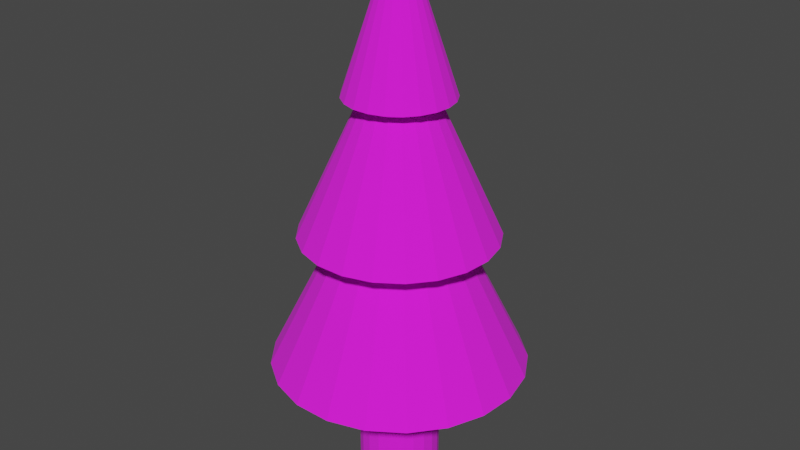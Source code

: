# Source: Candy_Trees.blend  (saved by Blender 3.2.14; exported with 4.5.12 LTS)
import bpy
from mathutils import Matrix  # noqa: F401  (used for matrix-valued properties, if any)

bpy.ops.wm.read_factory_settings(use_empty=True)
scene = bpy.context.scene
scene.name = 'Scene'

# ---- images (referenced by path relative to the original .blend; pixels are not part of the script)
import os
ASSET_DIR = os.environ.get("B2B_ASSET_DIR", "")  # directory of the original .blend (textures are referenced by path, not embedded)
HERE = os.path.dirname(os.path.abspath(__file__))  # packed textures are extracted next to this script under _unpacked/

def load_image(name, relpath, width, height, colorspace="sRGB"):
    """Load a texture the original file referenced (path relative to the .blend, or extracted next to this script)."""
    p = next((c for c in (os.path.join(HERE, relpath), os.path.join(ASSET_DIR, relpath)) if relpath and os.path.exists(c)), "")
    if p:
        img = bpy.data.images.load(p, check_existing=True)
        img.name = name
    else:  # same state as the original file: an image datablock whose file is absent (Cycles renders it pink)
        img = bpy.data.images.new(name, width, height)
        img.source = "FILE"
        img.filepath = "//" + (relpath or name)
    img.colorspace_settings.name = colorspace
    return img
img_tree_texture = load_image('Tree texture', 'Tree texture.png', 1024, 1024, 'sRGB')

# ---- materials (node trees are filled in below, after node groups)
mat_material_005 = bpy.data.materials.new('Material.005')
mat_material_005.use_transparent_shadow = False
mat_material_001 = bpy.data.materials.new('Material.001')
mat_material_001.use_transparent_shadow = False
mat_material_001.preview_render_type = 'FLAT'

# ---- material node trees
mat_material_005.use_nodes = True; mat_material_005.node_tree.nodes.clear()
_N = mat_material_005.node_tree.nodes; _L = mat_material_005.node_tree.links
n0 = _N.new('ShaderNodeBsdfPrincipled'); n0.name = 'Principled BSDF'; n0.location = (10, 300)
n0.distribution = 'GGX'
n0.subsurface_method = 'RANDOM_WALK_SKIN'
n0.inputs[2].default_value = 1.0
n0.inputs[3].default_value = 1.45
n0.inputs[13].default_value = 0.8
n0.inputs[27].default_value = (0.0, 0.0, 0.0, 1.0)
n0.inputs[28].default_value = 1.0
n1 = _N.new('ShaderNodeOutputMaterial'); n1.name = 'Material Output'; n1.location = (300, 300)
n2 = _N.new('ShaderNodeTexImage'); n2.name = 'Image Texture'; n2.location = (-441, 263)
n2.image = img_tree_texture
_L.new(n0.outputs[0], n1.inputs[0])
_L.new(n2.outputs[0], n0.inputs[0])
n1.is_active_output = True
mat_material_001.use_nodes = True; mat_material_001.node_tree.nodes.clear()
_N = mat_material_001.node_tree.nodes; _L = mat_material_001.node_tree.links
n0 = _N.new('ShaderNodeBsdfPrincipled'); n0.name = 'Principled BSDF'; n0.location = (10, 300)
n0.distribution = 'GGX'
n0.subsurface_method = 'RANDOM_WALK_SKIN'
n0.inputs[0].default_value = (0.06543, 0.004148, 0.0, 1.0)
n0.inputs[2].default_value = 1.0
n0.inputs[3].default_value = 1.45
n0.inputs[13].default_value = 0.0
n0.inputs[27].default_value = (0.0, 0.0, 0.0, 1.0)
n0.inputs[28].default_value = 1.0
n1 = _N.new('ShaderNodeOutputMaterial'); n1.name = 'Material Output'; n1.location = (300, 300)
_L.new(n0.outputs[0], n1.inputs[0])
n1.is_active_output = True

# ---- world
world_world = bpy.data.worlds.new('World'); scene.world = world_world
world_world.use_nodes = True; world_world.node_tree.nodes.clear()
_N = world_world.node_tree.nodes; _L = world_world.node_tree.links
n0 = _N.new('ShaderNodeOutputWorld'); n0.name = 'World Output'; n0.location = (300, 300)
n1 = _N.new('ShaderNodeBackground'); n1.name = 'Background'; n1.location = (10, 300)
n1.inputs[0].default_value = (0.05088, 0.05088, 0.05088, 1.0)
_L.new(n1.outputs[0], n0.inputs[0])
n0.is_active_output = True
world_world.color = (0.05088, 0.05088, 0.05088)
world_world.use_sun_shadow = False
world_world.sun_shadow_jitter_overblur = 0.0

# ---- meshes
me_cylinder = bpy.data.meshes.new('Cylinder')
me_cylinder.from_pydata([(-4.145e-09, 0.5132, -0.9468), (-1.533e-08, 0.09957, 1.0), (0.1513, 0.4904, -0.9468), (0.02935, 0.09514, 1.0), (0.2891, 0.424, -0.9468), (0.05609, 0.08227, 1.0), (0.4012, 0.32, -0.9468), (0.07784, 0.06208, 1.0), (0.4777, 0.1875, -0.9468), (0.09268, 0.03638, 1.0), (0.5117, 0.03835, -0.9468), (0.09929, 0.007441, 1.0), (0.5003, -0.1142, -0.9468), (0.09707, -0.02216, 1.0), (0.4444, -0.2566, -0.9468), (0.08623, -0.04978, 1.0), (0.349, -0.3762, -0.9468), (0.06772, -0.07299, 1.0), (0.2227, -0.4623, -0.9468), (0.0432, -0.08971, 1.0), (0.07648, -0.5074, -0.9468), (0.01484, -0.09845, 1.0), (-0.07648, -0.5074, -0.9468), (-0.01484, -0.09845, 1.0), (-0.2227, -0.4623, -0.9468), (-0.0432, -0.08971, 1.0), (-0.349, -0.3762, -0.9468), (-0.06772, -0.07299, 1.0), (-0.4444, -0.2566, -0.9468), (-0.08623, -0.04978, 1.0), (-0.5003, -0.1142, -0.9468), (-0.09707, -0.02216, 1.0), (-0.5117, 0.03835, -0.9468), (-0.09929, 0.007441, 1.0), (-0.4777, 0.1875, -0.9468), (-0.09268, 0.03638, 1.0), (-0.4012, 0.32, -0.9468), (-0.07784, 0.06208, 1.0), (-0.2891, 0.424, -0.9468), (-0.05609, 0.08227, 1.0), (-0.1513, 0.4904, -0.9468), (-0.02935, 0.09514, 1.0), (3.495e-09, 1.234, 4.183e-08), (0.3637, 1.179, 4.183e-08), (0.6951, 1.02, 4.183e-08), (0.9647, 0.7694, 4.183e-08), (1.149, 0.4508, 4.183e-08), (1.231, 0.09221, 4.183e-08), (1.203, -0.2746, 4.183e-08), (1.069, -0.617, 4.183e-08), (0.8393, -0.9046, 4.183e-08), (0.5354, -1.112, 4.183e-08), (0.1839, -1.22, 4.183e-08), (-0.1839, -1.22, 4.183e-08), (-0.5354, -1.112, 4.183e-08), (-0.8393, -0.9046, 4.183e-08), (-1.069, -0.617, 4.183e-08), (-1.203, -0.2746, 4.183e-08), (-1.231, 0.09221, 4.183e-08), (-1.149, 0.4508, 4.183e-08), (-0.9647, 0.7694, 4.183e-08), (-0.6951, 1.02, 4.183e-08), (-0.3637, 1.179, 4.183e-08), (-5.673e-09, 0.6735, 0.5), (0.1985, 0.6436, 0.5), (0.3794, 0.5565, 0.5), (0.5266, 0.4199, 0.5), (0.627, 0.2461, 0.5), (0.6716, 0.05033, 0.5), (0.6566, -0.1499, 0.5), (0.5833, -0.3368, 0.5), (0.4581, -0.4937, 0.5), (0.2922, -0.6068, 0.5), (0.1004, -0.666, 0.5), (-0.1004, -0.666, 0.5), (-0.2922, -0.6068, 0.5), (-0.4581, -0.4937, 0.5), (-0.5833, -0.3368, 0.5), (-0.6566, -0.1499, 0.5), (-0.6716, 0.05033, 0.5), (-0.627, 0.2461, 0.5), (-0.5266, 0.4199, 0.5), (-0.3794, 0.5565, 0.5), (-0.1985, 0.6436, 0.5), (0.4761, 1.543, -0.5), (0.9098, 1.334, -0.5), (1.263, 1.007, -0.5), (1.503, 0.5901, -0.5), (1.611, 0.1207, -0.5), (1.575, -0.3594, -0.5), (1.399, -0.8075, -0.5), (1.099, -1.184, -0.5), (0.7008, -1.455, -0.5), (0.2407, -1.597, -0.5), (-0.2407, -1.597, -0.5), (-0.7008, -1.455, -0.5), (-1.099, -1.184, -0.5), (-1.399, -0.8075, -0.5), (-1.575, -0.3594, -0.5), (-1.611, 0.1207, -0.5), (-1.503, 0.5901, -0.5), (-1.263, 1.007, -0.5), (-0.9098, 1.334, -0.5), (-0.4761, 1.543, -0.5), (1.043e-08, 1.615, -0.5), (0.1513, 0.4904, -0.596), (0.2891, 0.424, -0.596), (0.4012, 0.32, -0.596), (0.4777, 0.1875, -0.596), (0.5117, 0.03835, -0.596), (0.5003, -0.1142, -0.596), (0.4444, -0.2566, -0.596), (0.349, -0.3762, -0.596), (0.2227, -0.4623, -0.596), (0.07648, -0.5074, -0.596), (-0.07648, -0.5074, -0.596), (-0.2227, -0.4623, -0.596), (-0.349, -0.3762, -0.596), (-0.4444, -0.2566, -0.596), (-0.5003, -0.1142, -0.596), (-0.5117, 0.03835, -0.596), (-0.4777, 0.1875, -0.596), (-0.4012, 0.32, -0.596), (-0.2891, 0.424, -0.596), (-0.1513, 0.4904, -0.596), (-4.145e-09, 0.5132, -0.596), (0.1413, 0.4581, 0.4751), (0.2701, 0.3961, 0.4751), (0.3748, 0.2989, 0.4751), (0.4463, 0.1751, 0.4751), (0.4781, 0.03583, 0.4751), (0.4674, -0.1067, 0.4751), (0.4152, -0.2397, 0.4751), (0.3261, -0.3514, 0.4751), (0.208, -0.4319, 0.4751), (0.07145, -0.4741, 0.4751), (-0.07145, -0.4741, 0.4751), (-0.208, -0.4319, 0.4751), (-0.3261, -0.3514, 0.4751), (-0.4152, -0.2397, 0.4751), (-0.4674, -0.1067, 0.4751), (-0.4781, 0.03583, 0.4751), (-0.4463, 0.1751, 0.4751), (-0.3748, 0.2989, 0.4751), (-0.2701, 0.3961, 0.4751), (-0.1413, 0.4581, 0.4751), (-8.866e-09, 0.4794, 0.4751), (2.91e-09, 0.8194, -0.03561), (0.2415, 0.783, -0.03561), (0.4616, 0.677, -0.03561), (0.6407, 0.5109, -0.03561), (0.7628, 0.2994, -0.03561), (0.8171, 0.06124, -0.03561), (0.7989, -0.1823, -0.03561), (0.7097, -0.4097, -0.03561), (0.5574, -0.6007, -0.03561), (0.3555, -0.7383, -0.03561), (0.1221, -0.8103, -0.03561), (-0.1221, -0.8103, -0.03561), (-0.3555, -0.7383, -0.03561), (-0.5574, -0.6007, -0.03561), (-0.7097, -0.4097, -0.03561), (-0.7989, -0.1823, -0.03561), (-0.8171, 0.06124, -0.03561), (-0.7628, 0.2994, -0.03561), (-0.6407, 0.5109, -0.03561), (-0.4616, 0.677, -0.03561), (-0.2415, 0.783, -0.03561), (0.0, 1.0, -0.5296), (0.2948, 0.9556, -0.5296), (0.5633, 0.8262, -0.5296), (0.7818, 0.6235, -0.5296), (0.9309, 0.3653, -0.5296), (0.9972, 0.07473, -0.5296), (0.9749, -0.2225, -0.5296), (0.866, -0.5, -0.5296), (0.6802, -0.7331, -0.5296), (0.4339, -0.901, -0.5296), (0.149, -0.9888, -0.5296), (-0.149, -0.9888, -0.5296), (-0.4339, -0.901, -0.5296), (-0.6802, -0.7331, -0.5296), (-0.866, -0.5, -0.5296), (-0.9749, -0.2225, -0.5296), (-0.9972, 0.07473, -0.5296), (-0.9309, 0.3653, -0.5296), (-0.7818, 0.6235, -0.5296), (-0.5633, 0.8262, -0.5296), (-0.2948, 0.9556, -0.5296), (-0.349, -0.3762, -0.9468), (-0.06772, -0.07299, 1.0), (-0.8393, -0.9046, 4.183e-08), (-5.673e-09, 0.6735, 0.5), (0.1985, 0.6436, 0.5), (0.3794, 0.5565, 0.5), (0.5266, 0.4199, 0.5), (0.627, 0.2461, 0.5), (0.6716, 0.05033, 0.5), (0.6566, -0.1499, 0.5), (0.5833, -0.3368, 0.5), (0.4581, -0.4937, 0.5), (0.2922, -0.6068, 0.5), (0.1004, -0.666, 0.5), (-0.1004, -0.666, 0.5), (-0.2922, -0.6068, 0.5), (-0.4581, -0.4937, 0.5), (-0.5833, -0.3368, 0.5), (-0.6566, -0.1499, 0.5), (-0.6716, 0.05033, 0.5), (-0.627, 0.2461, 0.5), (-0.5266, 0.4199, 0.5), (-0.3794, 0.5565, 0.5), (-0.1985, 0.6436, 0.5), (-1.099, -1.184, -0.5), (-0.349, -0.3762, -0.596), (-0.3261, -0.3514, 0.4751), (-0.5574, -0.6007, -0.03561), (-0.6802, -0.7331, -0.5296)], [], [(63, 1, 3, 64), (64, 3, 5, 65), (65, 5, 7, 66), (66, 7, 9, 67), (67, 9, 11, 68), (68, 11, 13, 69), (69, 13, 15, 70), (70, 15, 17, 71), (71, 17, 19, 72), (72, 19, 21, 73), (73, 21, 23, 74), (74, 23, 25, 75), (75, 25, 27, 76), (76, 27, 29, 77), (77, 29, 31, 78), (78, 31, 33, 79), (79, 33, 35, 80), (80, 35, 37, 81), (81, 37, 39, 82), (3, 1, 41, 39, 37, 35, 33, 31, 29, 27, 25, 23, 21, 19, 17, 15, 13, 11, 9, 7, 5), (82, 39, 41, 83), (83, 41, 1, 63), (0, 2, 4, 6, 8, 10, 12, 14, 16, 18, 20, 22, 24, 26, 28, 30, 32, 34, 36, 38, 40), (167, 62, 42, 147), (166, 61, 62, 167), (165, 60, 61, 166), (164, 59, 60, 165), (163, 58, 59, 164), (162, 57, 58, 163), (161, 56, 57, 162), (160, 55, 56, 161), (159, 54, 55, 160), (158, 53, 54, 159), (157, 52, 53, 158), (156, 51, 52, 157), (155, 50, 51, 156), (154, 49, 50, 155), (153, 48, 49, 154), (152, 47, 48, 153), (151, 46, 47, 152), (150, 45, 46, 151), (149, 44, 45, 150), (148, 43, 44, 149), (147, 42, 43, 148), (145, 83, 63, 146), (144, 82, 83, 145), (143, 81, 82, 144), (142, 80, 81, 143), (141, 79, 80, 142), (140, 78, 79, 141), (139, 77, 78, 140), (138, 76, 77, 139), (137, 75, 76, 138), (136, 74, 75, 137), (135, 73, 74, 136), (134, 72, 73, 135), (133, 71, 72, 134), (132, 70, 71, 133), (131, 69, 70, 132), (130, 68, 69, 131), (129, 67, 68, 130), (128, 66, 67, 129), (127, 65, 66, 128), (126, 64, 65, 127), (146, 63, 64, 126), (168, 104, 84, 169), (169, 84, 85, 170), (170, 85, 86, 171), (171, 86, 87, 172), (172, 87, 88, 173), (173, 88, 89, 174), (174, 89, 90, 175), (175, 90, 91, 176), (176, 91, 92, 177), (177, 92, 93, 178), (178, 93, 94, 179), (179, 94, 95, 180), (180, 95, 96, 181), (181, 96, 97, 182), (182, 97, 98, 183), (183, 98, 99, 184), (184, 99, 100, 185), (185, 100, 101, 186), (186, 101, 102, 187), (187, 102, 103, 188), (188, 103, 104, 168), (40, 124, 125, 0), (38, 123, 124, 40), (36, 122, 123, 38), (34, 121, 122, 36), (32, 120, 121, 34), (30, 119, 120, 32), (28, 118, 119, 30), (26, 117, 118, 28), (24, 116, 117, 26), (22, 115, 116, 24), (20, 114, 115, 22), (18, 113, 114, 20), (16, 112, 113, 18), (14, 111, 112, 16), (12, 110, 111, 14), (10, 109, 110, 12), (8, 108, 109, 10), (6, 107, 108, 8), (4, 106, 107, 6), (2, 105, 106, 4), (0, 125, 105, 2), (42, 146, 126, 43), (43, 126, 127, 44), (44, 127, 128, 45), (45, 128, 129, 46), (46, 129, 130, 47), (47, 130, 131, 48), (48, 131, 132, 49), (49, 132, 133, 50), (50, 133, 134, 51), (51, 134, 135, 52), (52, 135, 136, 53), (53, 136, 137, 54), (54, 137, 138, 55), (55, 138, 139, 56), (56, 139, 140, 57), (57, 140, 141, 58), (58, 141, 142, 59), (59, 142, 143, 60), (60, 143, 144, 61), (61, 144, 145, 62), (62, 145, 146, 42), (104, 147, 148, 84), (84, 148, 149, 85), (85, 149, 150, 86), (86, 150, 151, 87), (87, 151, 152, 88), (88, 152, 153, 89), (89, 153, 154, 90), (90, 154, 155, 91), (91, 155, 156, 92), (92, 156, 157, 93), (93, 157, 158, 94), (94, 158, 159, 95), (95, 159, 160, 96), (96, 160, 161, 97), (97, 161, 162, 98), (98, 162, 163, 99), (99, 163, 164, 100), (100, 164, 165, 101), (101, 165, 166, 102), (102, 166, 167, 103), (103, 167, 147, 104), (124, 188, 168, 125), (123, 187, 188, 124), (122, 186, 187, 123), (121, 185, 186, 122), (120, 184, 185, 121), (119, 183, 184, 120), (118, 182, 183, 119), (117, 181, 182, 118), (116, 180, 181, 117), (115, 179, 180, 116), (114, 178, 179, 115), (113, 177, 178, 114), (112, 176, 177, 113), (111, 175, 176, 112), (110, 174, 175, 111), (109, 173, 174, 110), (108, 172, 173, 109), (107, 171, 172, 108), (106, 170, 171, 107), (105, 169, 170, 106), (125, 168, 169, 105), (66, 65, 194, 195), (79, 78, 207, 208), (27, 76, 205, 190), (65, 64, 193, 194), (78, 77, 206, 207), (160, 96, 213, 216), (64, 63, 192, 193), (26, 117, 214, 189), (77, 76, 205, 206), (117, 181, 217, 214), (76, 75, 204, 205), (75, 74, 203, 204), (138, 76, 205, 215), (74, 73, 202, 203), (73, 72, 201, 202), (72, 71, 200, 201), (160, 55, 191, 216), (71, 70, 199, 200), (63, 83, 212, 192), (70, 69, 198, 199), (96, 181, 217, 213), (83, 82, 211, 212), (69, 68, 197, 198), (82, 81, 210, 211), (68, 67, 196, 197), (81, 80, 209, 210), (67, 66, 195, 196), (138, 55, 191, 215), (80, 79, 208, 209)])
_uv = me_cylinder.uv_layers.new(name='UVMap')
_uv.uv.foreach_set('vector', [0.9355, 0.456, 0.9616, 0.3421, 0.9662, 0.3426, 0.9662, 0.4595, 0.4495, 0.9699, 0.5226, 0.8787, 0.5264, 0.8811, 0.4755, 0.9863, 0.4755, 0.9863, 0.5264, 0.8811, 0.5307, 0.8826, 0.5046, 0.9965, 0.5046, 0.9965, 0.5307, 0.8826, 0.5353, 0.8831, 0.5353, 1.0, 0.9646, 0.8031, 0.9646, 0.9199, 0.9601, 0.9204, 0.934, 0.8065, 0.934, 0.8065, 0.9601, 0.9204, 0.9558, 0.9219, 0.9049, 0.8167, 0.9049, 0.8167, 0.9558, 0.9219, 0.9519, 0.9244, 0.8789, 0.8332, 0.7931, 0.9685, 0.8662, 0.8773, 0.87, 0.8797, 0.8191, 0.9849, 0.8191, 0.9849, 0.87, 0.8797, 0.8743, 0.8812, 0.8482, 0.9951, 0.8482, 0.9951, 0.8743, 0.8812, 0.8789, 0.8818, 0.8789, 0.9986, 0.8789, 0.7729, 0.9519, 0.6817, 0.9558, 0.6842, 0.9049, 0.7894, 0.9049, 0.7894, 0.9558, 0.6842, 0.9601, 0.6857, 0.934, 0.7996, 0.934, 0.7996, 0.9601, 0.6857, 0.9646, 0.6862, 0.9646, 0.8031, 0.9662, 0.2168, 0.9662, 0.3337, 0.9616, 0.3342, 0.9355, 0.2203, 0.9355, 0.2203, 0.9616, 0.3342, 0.9573, 0.3357, 0.9065, 0.2305, 0.9065, 0.2305, 0.9573, 0.3357, 0.9535, 0.3381, 0.8804, 0.247, 0.8947, 0.09118, 0.9678, 0.0, 0.9716, 0.002432, 0.9207, 0.1076, 0.9207, 0.1076, 0.9716, 0.002432, 0.9759, 0.003942, 0.9498, 0.1179, 0.9498, 0.1179, 0.9759, 0.003942, 0.9805, 0.004454, 0.9805, 0.1213, 0.4364, 0.6279, 0.4322, 0.6296, 0.4276, 0.63, 0.4232, 0.6289, 0.4192, 0.6267, 0.4161, 0.6233, 0.4141, 0.6192, 0.4135, 0.6147, 0.4141, 0.6102, 0.4161, 0.6061, 0.4192, 0.6028, 0.4232, 0.6005, 0.4276, 0.5995, 0.4322, 0.5998, 0.4364, 0.6015, 0.44, 0.6043, 0.4425, 0.6081, 0.4439, 0.6124, 0.4439, 0.617, 0.4425, 0.6213, 0.44, 0.6251, 0.8804, 0.4293, 0.9535, 0.3381, 0.9573, 0.3406, 0.9065, 0.4458, 0.9065, 0.4458, 0.9573, 0.3406, 0.9616, 0.3421, 0.9355, 0.456, 0.1795, 0.4506, 0.1998, 0.4389, 0.2227, 0.4337, 0.2461, 0.4354, 0.268, 0.444, 0.2864, 0.4586, 0.2996, 0.478, 0.3065, 0.5005, 0.3065, 0.524, 0.2996, 0.5464, 0.2864, 0.5658, 0.268, 0.5804, 0.2461, 0.589, 0.2227, 0.5908, 0.1998, 0.5856, 0.1795, 0.5738, 0.1635, 0.5566, 0.1533, 0.5354, 0.1498, 0.5122, 0.1533, 0.489, 0.1635, 0.4678, 0.7952, 0.3178, 0.732, 0.3273, 0.732, 0.2708, 0.7952, 0.2803, 0.8062, 0.3536, 0.7486, 0.3813, 0.732, 0.3273, 0.7952, 0.3178, 0.7952, 0.4461, 0.732, 0.4366, 0.7486, 0.3826, 0.8062, 0.4103, 0.7952, 0.4836, 0.732, 0.4931, 0.732, 0.4366, 0.7952, 0.4461, 0.8062, 0.5194, 0.7486, 0.5471, 0.732, 0.4931, 0.7952, 0.4836, 0.8678, 0.6119, 0.8047, 0.6024, 0.8213, 0.5485, 0.8789, 0.5761, 0.8678, 0.6494, 0.8047, 0.6589, 0.8047, 0.6024, 0.8678, 0.6119, 0.8789, 0.6853, 0.8213, 0.7129, 0.8047, 0.6589, 0.8678, 0.6494, 0.5126, 0.7777, 0.4495, 0.7682, 0.4661, 0.7143, 0.5237, 0.7419, 0.5126, 0.8152, 0.4495, 0.8247, 0.4495, 0.7682, 0.5126, 0.7777, 0.5237, 0.8511, 0.4661, 0.8787, 0.4495, 0.8247, 0.5126, 0.8152, 0.8172, 0.4836, 0.8804, 0.4931, 0.8638, 0.5471, 0.8062, 0.5194, 0.8172, 0.4461, 0.8804, 0.4366, 0.8804, 0.4931, 0.8172, 0.4836, 0.8062, 0.4103, 0.8638, 0.3826, 0.8804, 0.4366, 0.8172, 0.4461, 0.8678, 0.7763, 0.8047, 0.7669, 0.8213, 0.7129, 0.8789, 0.7405, 0.8678, 0.8138, 0.8047, 0.8233, 0.8047, 0.7669, 0.8678, 0.7763, 0.8789, 0.8497, 0.8213, 0.8773, 0.8047, 0.8233, 0.8678, 0.8138, 0.8694, 0.2803, 0.8062, 0.2708, 0.8228, 0.2168, 0.8804, 0.2444, 0.8694, 0.3178, 0.8062, 0.3273, 0.8062, 0.2708, 0.8694, 0.2803, 0.8804, 0.3536, 0.8228, 0.3813, 0.8062, 0.3273, 0.8694, 0.3178, 0.7952, 0.2803, 0.732, 0.2708, 0.7486, 0.2168, 0.8062, 0.2444, 0.1134, 0.7232, 0.1431, 0.7187, 0.1431, 0.7495, 0.1134, 0.7451, 0.107, 0.7022, 0.1341, 0.6892, 0.1431, 0.7187, 0.1134, 0.7232, 0.3944, 0.8705, 0.4241, 0.8749, 0.4151, 0.9044, 0.388, 0.8915, 0.3944, 0.8486, 0.4241, 0.8441, 0.4241, 0.8749, 0.3944, 0.8705, 0.388, 0.8276, 0.4151, 0.8146, 0.4241, 0.8441, 0.3944, 0.8486, 0.7834, 0.7975, 0.7537, 0.7931, 0.7627, 0.7636, 0.7898, 0.7766, 0.7834, 0.8195, 0.7537, 0.8239, 0.7537, 0.7931, 0.7834, 0.7975, 0.7898, 0.8405, 0.7627, 0.8534, 0.7537, 0.8239, 0.7834, 0.8195, 0.2632, 0.6466, 0.2929, 0.6511, 0.2839, 0.6805, 0.2568, 0.6676, 0.2632, 0.6247, 0.2929, 0.6203, 0.2929, 0.6511, 0.2632, 0.6466, 0.2568, 0.6037, 0.2839, 0.5908, 0.2929, 0.6203, 0.2632, 0.6247, 0.1367, 0.6334, 0.107, 0.6289, 0.116, 0.5995, 0.1431, 0.6124, 0.1367, 0.6553, 0.107, 0.6598, 0.107, 0.6289, 0.1367, 0.6334, 0.1431, 0.6763, 0.116, 0.6892, 0.107, 0.6598, 0.1367, 0.6553, 0.7834, 0.8873, 0.7537, 0.8829, 0.7627, 0.8534, 0.7898, 0.8663, 0.7834, 0.9093, 0.7537, 0.9137, 0.7537, 0.8829, 0.7834, 0.8873, 0.7898, 0.9302, 0.7627, 0.9432, 0.7537, 0.9137, 0.7834, 0.9093, 0.2632, 0.7364, 0.2929, 0.7408, 0.2839, 0.7703, 0.2568, 0.7574, 0.2632, 0.7145, 0.2929, 0.71, 0.2929, 0.7408, 0.2632, 0.7364, 0.2568, 0.6935, 0.2839, 0.6805, 0.2929, 0.71, 0.2632, 0.7145, 0.1134, 0.7451, 0.1431, 0.7495, 0.1341, 0.779, 0.107, 0.7661, 0.4, 0.6842, 0.3065, 0.6701, 0.3283, 0.5995, 0.4135, 0.6404, 0.107, 0.7737, 0.02176, 0.8146, 2.07e-08, 0.744, 0.09348, 0.7299, 0.09348, 0.7299, 2.07e-08, 0.744, 0.0, 0.6701, 0.09348, 0.6842, 0.09348, 0.6842, 0.0, 0.6701, 0.02176, 0.5995, 0.107, 0.6404, 0.8132, 0.1742, 0.728, 0.2152, 0.7063, 0.1445, 0.7997, 0.1305, 0.7997, 0.1305, 0.7063, 0.1445, 0.7063, 0.07063, 0.7997, 0.08471, 0.7997, 0.08471, 0.7063, 0.07063, 0.728, 0.0, 0.8132, 0.04097, 0.2568, 0.765, 0.1716, 0.806, 0.1498, 0.7353, 0.2433, 0.7212, 0.2433, 0.7212, 0.1498, 0.7353, 0.1498, 0.6614, 0.2433, 0.6755, 0.2433, 0.6755, 0.1498, 0.6614, 0.1716, 0.5908, 0.2568, 0.6318, 0.6977, 0.5894, 0.7829, 0.5485, 0.8047, 0.6191, 0.7112, 0.6332, 0.7112, 0.6332, 0.8047, 0.6191, 0.8047, 0.693, 0.7112, 0.6789, 0.7112, 0.6789, 0.8047, 0.693, 0.7829, 0.7636, 0.6977, 0.7227, 0.5908, 0.5894, 0.676, 0.5485, 0.6977, 0.6191, 0.6042, 0.6332, 0.6042, 0.6332, 0.6977, 0.6191, 0.6977, 0.693, 0.6042, 0.6789, 0.6042, 0.6789, 0.6977, 0.693, 0.676, 0.7636, 0.5908, 0.7227, 0.5993, 0.04097, 0.6845, 0.0, 0.7063, 0.07063, 0.6128, 0.08471, 0.6128, 0.08471, 0.7063, 0.07063, 0.7063, 0.1445, 0.6128, 0.1305, 0.6128, 0.1305, 0.7063, 0.1445, 0.6845, 0.2152, 0.5993, 0.1742, 0.4135, 0.7737, 0.3283, 0.8146, 0.3065, 0.744, 0.4, 0.7299, 0.4, 0.7299, 0.3065, 0.744, 0.3065, 0.6701, 0.4, 0.6842, 0.8906, 0.1872, 0.8906, 0.1333, 0.914, 0.1333, 0.914, 0.1872, 0.8671, 0.1872, 0.8671, 0.1333, 0.8906, 0.1333, 0.8906, 0.1872, 0.1353, 0.8381, 0.08146, 0.8381, 0.08146, 0.8146, 0.1353, 0.8146, 0.1353, 0.8616, 0.08146, 0.8616, 0.08146, 0.8381, 0.1353, 0.8381, 0.1353, 0.8851, 0.08146, 0.8851, 0.08146, 0.8616, 0.1353, 0.8616, 0.2783, 0.9137, 0.2783, 0.8598, 0.3017, 0.8598, 0.3017, 0.9137, 0.2548, 0.9137, 0.2548, 0.8598, 0.2783, 0.8598, 0.2783, 0.9137, 0.2313, 0.9137, 0.2313, 0.8598, 0.2548, 0.8598, 0.2548, 0.9137, 0.8132, 0.1803, 0.8671, 0.1803, 0.8671, 0.2037, 0.8132, 0.2037, 0.8132, 0.1568, 0.8671, 0.1568, 0.8671, 0.1803, 0.8132, 0.1803, 0.8132, 0.1333, 0.8671, 0.1333, 0.8671, 0.1568, 0.8132, 0.1568, 0.5237, 0.7612, 0.5775, 0.7612, 0.5775, 0.7847, 0.5237, 0.7847, 0.5237, 0.7377, 0.5775, 0.7377, 0.5775, 0.7612, 0.5237, 0.7612, 0.5237, 0.7143, 0.5775, 0.7143, 0.5775, 0.7377, 0.5237, 0.7377, 0.2548, 0.806, 0.2548, 0.8598, 0.2313, 0.8598, 0.2313, 0.806, 0.2783, 0.806, 0.2783, 0.8598, 0.2548, 0.8598, 0.2548, 0.806, 0.3017, 0.806, 0.3017, 0.8598, 0.2783, 0.8598, 0.2783, 0.806, 0.5775, 0.8082, 0.5237, 0.8082, 0.5237, 0.7847, 0.5775, 0.7847, 0.5775, 0.8317, 0.5237, 0.8317, 0.5237, 0.8082, 0.5775, 0.8082, 0.5775, 0.8552, 0.5237, 0.8552, 0.5237, 0.8317, 0.5775, 0.8317, 0.914, 0.1872, 0.914, 0.1333, 0.9375, 0.1333, 0.9375, 0.1872, 0.5908, 0.328, 0.7266, 0.3107, 0.732, 0.3319, 0.6049, 0.3826, 0.3206, 0.4337, 0.4478, 0.4844, 0.4423, 0.5056, 0.3065, 0.4883, 0.3065, 0.4883, 0.4423, 0.5056, 0.4423, 0.5275, 0.3065, 0.5448, 0.3065, 0.5448, 0.4423, 0.5275, 0.4478, 0.5488, 0.3206, 0.5995, 0.01413, 0.4337, 0.1413, 0.4844, 0.1358, 0.5056, 0.0, 0.4883, 0.0, 0.4883, 0.1358, 0.5056, 0.1358, 0.5275, 1.84e-08, 0.5448, 1.84e-08, 0.5448, 0.1358, 0.5275, 0.1413, 0.5488, 0.01413, 0.5995, 0.5766, 0.7143, 0.4495, 0.6636, 0.455, 0.6423, 0.5908, 0.6596, 0.5908, 0.6596, 0.455, 0.6423, 0.455, 0.6204, 0.5908, 0.6031, 0.5908, 0.6031, 0.455, 0.6204, 0.4495, 0.5991, 0.5766, 0.5485, 0.5766, 0.3826, 0.4495, 0.3319, 0.455, 0.3107, 0.5908, 0.328, 0.5908, 0.328, 0.455, 0.3107, 0.455, 0.2888, 0.5908, 0.2715, 0.5908, 0.2715, 0.455, 0.2888, 0.4495, 0.2675, 0.5766, 0.2168, 0.4636, 0.3826, 0.5908, 0.4333, 0.5853, 0.4546, 0.4495, 0.4373, 0.4495, 0.4373, 0.5853, 0.4546, 0.5853, 0.4765, 0.4495, 0.4938, 0.4495, 0.4938, 0.5853, 0.4765, 0.5908, 0.4978, 0.4636, 0.5485, 0.7179, 0.5485, 0.5908, 0.4978, 0.5963, 0.4765, 0.732, 0.4938, 0.732, 0.4938, 0.5963, 0.4765, 0.5963, 0.4546, 0.732, 0.4373, 0.732, 0.4373, 0.5963, 0.4546, 0.5908, 0.4333, 0.7179, 0.3826, 0.6049, 0.2168, 0.732, 0.2675, 0.7266, 0.2888, 0.5908, 0.2715, 0.5908, 0.2715, 0.7266, 0.2888, 0.7266, 0.3107, 0.5908, 0.328, 0.2997, 0.3622, 0.4399, 0.344, 0.4495, 0.3802, 0.3185, 0.4337, 0.2808, 0.4337, 0.1498, 0.3802, 0.1594, 0.344, 0.2997, 0.3622, 0.2997, 0.3622, 0.1594, 0.344, 0.1594, 0.3065, 0.2997, 0.2883, 0.2997, 0.2883, 0.1594, 0.3065, 0.1498, 0.2702, 0.2808, 0.2168, 0.01887, 0.2168, 0.1498, 0.2702, 0.1403, 0.3065, 0.0, 0.2883, 0.0, 0.2883, 0.1403, 0.3065, 0.1403, 0.344, 7.361e-08, 0.3622, 7.361e-08, 0.3622, 0.1403, 0.344, 0.1498, 0.3802, 0.01887, 0.4337, 0.4306, 0.2168, 0.2997, 0.1634, 0.3092, 0.1272, 0.4495, 0.1454, 0.4495, 0.1454, 0.3092, 0.1272, 0.3092, 0.08966, 0.4495, 0.07146, 0.4495, 0.07146, 0.3092, 0.08966, 0.2997, 0.05341, 0.4306, 0.0, 0.131, 0.2168, 5.521e-08, 0.1634, 0.009573, 0.1272, 0.1498, 0.1454, 0.1498, 0.1454, 0.009573, 0.1272, 0.009573, 0.08966, 0.1498, 0.07146, 0.1498, 0.07146, 0.009573, 0.08966, 0.0, 0.05341, 0.131, 0.0, 0.1687, 0.0, 0.2997, 0.05341, 0.2901, 0.08966, 0.1498, 0.07146, 0.1498, 0.07146, 0.2901, 0.08966, 0.2901, 0.1272, 0.1498, 0.1454, 0.1498, 0.1454, 0.2901, 0.1272, 0.2997, 0.1634, 0.1687, 0.2168, 0.5804, 0.2168, 0.4495, 0.1634, 0.4591, 0.1272, 0.5993, 0.1454, 0.5993, 0.1454, 0.4591, 0.1272, 0.4591, 0.08966, 0.5993, 0.07146, 0.5993, 0.07146, 0.4591, 0.08966, 0.4495, 0.05341, 0.5804, 0.0, 0.3185, 0.2168, 0.4495, 0.2702, 0.4399, 0.3065, 0.2997, 0.2883, 0.2997, 0.2883, 0.4399, 0.3065, 0.4399, 0.344, 0.2997, 0.3622, 0.00686, 0.8695, 0.08146, 0.8584, 0.08146, 0.9042, 0.00686, 0.893, 0.0, 0.8471, 0.0681, 0.8146, 0.08146, 0.8584, 0.00686, 0.8695, 0.8857, 0.6268, 0.9603, 0.638, 0.9469, 0.6817, 0.8789, 0.6493, 0.8857, 0.6034, 0.9603, 0.5922, 0.9603, 0.638, 0.8857, 0.6268, 0.8789, 0.5809, 0.9469, 0.5485, 0.9603, 0.5922, 0.8857, 0.6034, 0.1567, 0.8843, 0.2313, 0.8955, 0.2179, 0.9392, 0.1498, 0.9068, 0.1567, 0.8609, 0.2313, 0.8497, 0.2313, 0.8955, 0.1567, 0.8843, 0.1498, 0.8384, 0.2179, 0.806, 0.2313, 0.8497, 0.1567, 0.8609, 0.3811, 0.8695, 0.3065, 0.8584, 0.3199, 0.8146, 0.388, 0.8471, 0.3811, 0.893, 0.3065, 0.9042, 0.3065, 0.8584, 0.3811, 0.8695, 0.388, 0.9155, 0.3199, 0.9479, 0.3065, 0.9042, 0.3811, 0.893, 0.8878, 0.05491, 0.8132, 0.04377, 0.8266, 0.0, 0.8947, 0.03245, 0.8878, 0.07839, 0.8132, 0.08953, 0.8132, 0.04377, 0.8878, 0.05491, 0.8947, 0.1008, 0.8266, 0.1333, 0.8132, 0.08953, 0.8878, 0.07839, 0.7468, 0.8185, 0.6722, 0.8074, 0.6856, 0.7636, 0.7537, 0.7961, 0.7468, 0.842, 0.6722, 0.8532, 0.6722, 0.8074, 0.7468, 0.8185, 0.7537, 0.8645, 0.6856, 0.8969, 0.6722, 0.8532, 0.7468, 0.842, 0.5976, 0.842, 0.6722, 0.8532, 0.6589, 0.8969, 0.5908, 0.8645, 0.5976, 0.8185, 0.6722, 0.8074, 0.6722, 0.8532, 0.5976, 0.842, 0.5908, 0.7961, 0.6589, 0.7636, 0.6722, 0.8074, 0.5976, 0.8185, 0.00686, 0.893, 0.08146, 0.9042, 0.0681, 0.9479, 3.68e-08, 0.9155, 0.1481, 0.6617, 0.148, 0.641, 0.1483, 0.641, 0.1484, 0.6617, 0.1483, 0.4958, 0.1487, 0.4751, 0.149, 0.4751, 0.1486, 0.4958, 0.1466, 0.4337, 0.1466, 0.5345, 0.1448, 0.5345, 0.1448, 0.4337, 0.148, 0.641, 0.1478, 0.6202, 0.1482, 0.6202, 0.1483, 0.641, 0.1487, 0.4751, 0.1491, 0.4544, 0.1494, 0.4544, 0.149, 0.4751, 0.1476, 0.5297, 0.1475, 0.5617, 0.1469, 0.5617, 0.147, 0.5297, 0.1478, 0.6202, 0.1479, 0.5995, 0.1482, 0.5995, 0.1482, 0.6202, 0.1478, 0.6577, 0.1473, 0.6257, 0.1468, 0.6257, 0.1473, 0.6577, 0.1491, 0.4544, 0.1495, 0.4337, 0.1498, 0.4337, 0.1494, 0.4544, 0.1473, 0.6257, 0.1471, 0.5937, 0.1466, 0.5937, 0.1468, 0.6257, 0.1495, 0.8691, 0.1493, 0.8484, 0.1497, 0.8484, 0.1498, 0.8691, 0.1493, 0.8484, 0.1492, 0.8276, 0.1496, 0.8276, 0.1497, 0.8484, 0.1477, 0.4657, 0.1478, 0.4337, 0.1473, 0.4337, 0.1472, 0.4657, 0.1492, 0.8276, 0.1491, 0.8069, 0.1494, 0.8069, 0.1496, 0.8276, 0.1491, 0.8069, 0.1489, 0.7862, 0.1493, 0.7861, 0.1494, 0.8069, 0.1489, 0.7862, 0.1488, 0.7654, 0.1491, 0.7654, 0.1493, 0.7861, 0.1476, 0.5297, 0.1474, 0.4977, 0.1468, 0.4977, 0.147, 0.5297, 0.1488, 0.7654, 0.1486, 0.7447, 0.149, 0.7447, 0.1491, 0.7654, 0.1479, 0.5995, 0.1479, 0.5788, 0.1483, 0.5788, 0.1482, 0.5995, 0.1486, 0.7447, 0.1485, 0.7239, 0.1489, 0.7239, 0.149, 0.7447, 0.1475, 0.5617, 0.1471, 0.5937, 0.1466, 0.5937, 0.1469, 0.5617, 0.1479, 0.5788, 0.1479, 0.558, 0.1483, 0.558, 0.1483, 0.5788, 0.1485, 0.7239, 0.1484, 0.7032, 0.1487, 0.7032, 0.1489, 0.7239, 0.1479, 0.558, 0.148, 0.5373, 0.1483, 0.5373, 0.1483, 0.558, 0.1484, 0.7032, 0.1482, 0.6825, 0.1486, 0.6825, 0.1487, 0.7032, 0.148, 0.5373, 0.148, 0.5166, 0.1484, 0.5166, 0.1483, 0.5373, 0.1482, 0.6825, 0.1481, 0.6617, 0.1484, 0.6617, 0.1486, 0.6825, 0.1477, 0.4657, 0.1474, 0.4977, 0.1468, 0.4977, 0.1472, 0.4657, 0.148, 0.5166, 0.1483, 0.4958, 0.1486, 0.4958, 0.1484, 0.5166])
me_cylinder.materials.append(mat_material_005)
me_cylinder.materials.append(mat_material_001)
me_cylinder.update()

# ---- objects
ob_cylinder = bpy.data.objects.new('Cylinder', me_cylinder)

# ---- transforms, parenting, visibility, modifiers, constraints
ob_cylinder.location = (0.0, 0.0, 3.433)
ob_cylinder.scale = (1.0, 1.0, 3.461)

# ---- collection membership
scene.collection.objects.link(ob_cylinder)

# ---- scene / render settings (as saved in the file)
scene.frame_start = 1; scene.frame_end = 250; scene.frame_set(1)
scene.render.engine = 'BLENDER_EEVEE_NEXT'
scene.cycles.sampling_pattern = 'TABULATED_SOBOL'
scene.cycles.use_light_tree = False
scene.view_settings.view_transform = 'Filmic'
bpy.context.view_layer.update()

# ---- added for rendering (the .blend has no active camera and no usable light): camera, sun
cam_auto = bpy.data.cameras.new('AutoCamera')
cam_auto.lens = 50.0
cam_auto.sensor_width = 36.0
cam_auto.clip_end = 1000.0
ob_auto_camera = bpy.data.objects.new('AutoCamera', cam_auto)
scene.collection.objects.link(ob_auto_camera)
ob_auto_camera.location = (7.52153, -9.01681, 9.54248)
ob_auto_camera.rotation_euler = (1.09748, -7.21219e-08, 0.694738)
scene.camera = ob_auto_camera
light_auto_sun = bpy.data.lights.new('AutoSun', 'SUN')
light_auto_sun.energy = 3.0
light_auto_sun.angle = 0.0523599
ob_auto_sun = bpy.data.objects.new('AutoSun', light_auto_sun)
scene.collection.objects.link(ob_auto_sun)
ob_auto_sun.rotation_euler = (0.872665, 0.174533, 0.523599)
bpy.context.view_layer.update()
